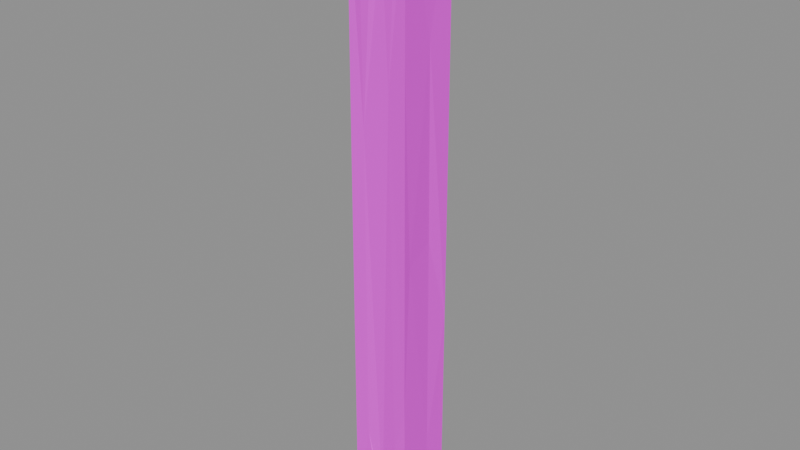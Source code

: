 # Source: wall.wood.corner.blend  (saved by Blender 5.2.45; exported with 4.5.12 LTS)
import bpy
from mathutils import Matrix  # noqa: F401  (used for matrix-valued properties, if any)

bpy.ops.wm.read_factory_settings(use_empty=True)
scene = bpy.context.scene
scene.name = 'Scene'

# ---- images (referenced by path relative to the original .blend; pixels are not part of the script)
import os
ASSET_DIR = os.environ.get("B2B_ASSET_DIR", "")  # directory of the original .blend (textures are referenced by path, not embedded)
HERE = os.path.dirname(os.path.abspath(__file__))  # packed textures are extracted next to this script under _unpacked/

def load_image(name, relpath, width, height, colorspace="sRGB"):
    """Load a texture the original file referenced (path relative to the .blend, or extracted next to this script)."""
    p = next((c for c in (os.path.join(HERE, relpath), os.path.join(ASSET_DIR, relpath)) if relpath and os.path.exists(c)), "")
    if p:
        img = bpy.data.images.load(p, check_existing=True)
        img.name = name
    else:  # same state as the original file: an image datablock whose file is absent (Cycles renders it pink)
        img = bpy.data.images.new(name, width, height)
        img.source = "FILE"
        img.filepath = "//" + (relpath or name)
    img.colorspace_settings.name = colorspace
    return img
img_palette_png = load_image('palette.png', 'palette.png', 1024, 1024, 'sRGB')

# ---- materials (node trees are filled in below, after node groups)
mat_palette = bpy.data.materials.new('palette')

# ---- material node trees
mat_palette.use_nodes = True; mat_palette.node_tree.nodes.clear()
_N = mat_palette.node_tree.nodes; _L = mat_palette.node_tree.links
n0 = _N.new('ShaderNodeBsdfPrincipled'); n0.name = 'Principled BSDF'; n0.location = (-200, 100)
n0.inputs[2].default_value = 0.9
n0.inputs[10].default_value = 0.005
n1 = _N.new('ShaderNodeOutputMaterial'); n1.name = 'Material Output'; n1.location = (200, 100)
n2 = _N.new('ShaderNodeTexImage'); n2.name = 'Image Texture'; n2.location = (0, 0)
n2.image = img_palette_png
n2.interpolation = 'Closest'
_L.new(n0.outputs[0], n1.inputs[0])
_L.new(n2.outputs[0], n0.inputs[0])
n1.is_active_output = True

# ---- meshes
me_corner = bpy.data.meshes.new('corner')
me_corner.from_pydata([(-0.1489, -0.1492, 0.3516), (-0.07489, -0.1446, 0.4151), (-0.1451, 0.01492, 0.788), (-0.1465, -0.1464, 2.033), (-0.07918, -0.1416, 1.972), (-0.1432, 0.02243, 2.469), (-0.1481, -0.1399, 2.992), (-0.08649, -0.1478, 3.0), (-0.1408, -0.02201, 2.985), (0.003949, 0.08389, 2.99), (-0.1483, 0.146, 2.366), (-0.1493, 0.1464, 0.6138), (0.003497, 0.1416, 0.4546), (-0.08305, 0.142, 2.272), (-0.1482, 0.1459, 2.997), (-0.1065, 0.147, 3.0), (0.003367, -0.09132, 2.995), (0.0008441, 0.1358, 2.398), (-0.01929, 0.149, 2.983), (-0.0001034, -0.1332, 0.04576), (0.05395, -0.1389, 2.166), (0.003869, -0.1403, 2.65), (-0.008076, -0.1497, 2.981), (0.07917, 0.1426, 2.386), (0.01585, -0.1401, 2.999), (0.08474, -0.143, 0.3729), (0.01469, 0.15, 2.998), (0.07678, 0.1484, 3.0), (0.1099, -0.09688, 3.0), (0.1094, -0.1476, 3.0), (0.1464, -0.0001739, 2.976), (0.1435, 0.03117, 0.3561), (0.1408, 0.01966, 2.373), (0.1433, -0.1056, 1.378), (0.1326, 0.03891, 1.447), (0.1498, -0.1478, 0.6193), (0.1487, -0.148, 2.324), (0.1481, -0.1463, 2.998), (0.1477, 0.1464, 1.014), (0.1475, 0.146, 2.565), (0.1481, 0.146, 3.0), (-0.1354, -0.1491, 5.96e-08), (-0.004034, -0.1469, 5.96e-08), (-0.15, -0.15, 5.96e-08), (-0.1497, -0.1312, 5.96e-08), (-0.1481, -0.02238, 5.96e-08), (-0.1494, 0.1316, 5.96e-08), (-0.1498, 0.1466, 5.96e-08), (-0.05135, 0.145, 5.96e-08), (-0.02808, 0.1442, 5.96e-08), (0.004885, -0.1367, 5.96e-08), (0.03857, -0.1464, 5.96e-08), (0.07506, 0.1464, 5.96e-08), (0.1263, 0.1435, 5.96e-08), (0.1353, -0.1395, 5.96e-08), (0.15, -0.1398, 5.96e-08), (0.1459, 0.02224, 5.96e-08), (0.1473, 0.1231, 5.96e-08), (0.1481, 0.1441, 5.96e-08), (0.1485, -0.09889, 5.96e-08)], [], [(49, 52, 56), (59, 51, 56), (54, 51, 59), (51, 50, 56), (50, 42, 44), (41, 43, 44), (42, 41, 44), (44, 45, 50), (46, 47, 48), (45, 46, 48), (50, 45, 49), (53, 58, 57), (59, 55, 54), (56, 50, 49), (57, 56, 52), (57, 52, 53), (45, 48, 49), (0, 2, 44), (46, 2, 11), (59, 31, 35), (31, 57, 58), (25, 54, 55), (38, 58, 53), (12, 49, 48), (19, 50, 51), (19, 1, 42), (0, 43, 41), (41, 42, 1), (0, 44, 43), (44, 2, 45), (0, 1, 3), (0, 3, 2), (3, 1, 4), (3, 5, 2), (3, 6, 5), (3, 4, 6), (7, 8, 6), (5, 6, 8), (45, 2, 46), (46, 11, 47), (47, 11, 48), (11, 13, 12), (11, 2, 10), (11, 10, 13), (5, 10, 2), (8, 15, 14), (8, 9, 15), (5, 14, 10), (10, 14, 13), (5, 8, 14), (13, 14, 15), (6, 4, 7), (7, 16, 8), (8, 16, 9), (9, 18, 15), (15, 18, 13), (1, 19, 4), (13, 17, 12), (19, 42, 50), (4, 21, 22), (21, 16, 22), (7, 4, 22), (7, 22, 16), (13, 18, 17), (17, 18, 9), (4, 20, 21), (19, 20, 4), (21, 24, 16), (21, 20, 24), (9, 26, 17), (17, 26, 23), (26, 9, 27), (26, 27, 23), (24, 28, 16), (49, 12, 52), (24, 20, 29), (24, 29, 28), (12, 17, 23), (16, 30, 9), (25, 20, 19), (16, 28, 30), (33, 34, 32), (33, 31, 34), (52, 12, 53), (51, 54, 25), (31, 33, 35), (25, 35, 20), (35, 36, 20), (35, 33, 36), (36, 33, 32), (29, 20, 37), (29, 37, 28), (20, 36, 37), (36, 32, 37), (37, 32, 30), (37, 30, 28), (56, 57, 31), (31, 38, 34), (12, 23, 38), (34, 38, 32), (23, 39, 38), (38, 39, 32), (30, 40, 9), (32, 40, 30), (9, 40, 27), (32, 39, 40), (23, 40, 39), (23, 27, 40), (59, 35, 55), (59, 56, 31), (31, 58, 38), (25, 55, 35), (38, 53, 12), (19, 51, 25), (12, 48, 11), (0, 41, 1)])
_uv = me_corner.uv_layers.new(name='UVMap')
_uv.uv.foreach_set('vector', [0.6875, 0.7222, 0.6875, 0.7222, 0.6875, 0.7222, 0.6875, 0.7222, 0.6875, 0.7222, 0.6875, 0.7222, 0.6875, 0.7222, 0.6875, 0.7222, 0.6875, 0.7222, 0.6875, 0.7222, 0.6875, 0.7222, 0.6875, 0.7222, 0.3125, 0.7222, 0.3125, 0.7222, 0.3125, 0.7222, 0.3125, 0.7222, 0.3125, 0.7222, 0.3125, 0.7222, 0.3125, 0.7222, 0.3125, 0.7222, 0.3125, 0.7222, 0.3125, 0.7222, 0.3125, 0.7222, 0.3125, 0.7222, 0.5625, 0.7222, 0.5625, 0.7222, 0.5625, 0.7222, 0.5625, 0.7222, 0.5625, 0.7222, 0.5625, 0.7222, 0.3125, 0.7222, 0.3125, 0.7222, 0.3125, 0.7222, 0.6875, 0.7222, 0.6875, 0.7222, 0.6875, 0.7222, 0.6875, 0.7222, 0.6875, 0.7222, 0.6875, 0.7222, 0.6875, 0.7222, 0.6875, 0.7222, 0.6875, 0.7222, 0.6875, 0.7222, 0.6875, 0.7222, 0.6875, 0.7222, 0.6875, 0.7222, 0.6875, 0.7222, 0.6875, 0.7222, 0.5625, 0.7222, 0.5625, 0.7222, 0.5625, 0.7222, 0.3125, 0.7222, 0.3125, 0.7222, 0.3125, 0.7222, 0.6875, 0.7222, 0.6875, 0.7222, 0.6875, 0.7222, 0.3125, 0.7222, 0.3125, 0.7222, 0.3125, 0.7222, 0.6875, 0.7222, 0.6875, 0.7222, 0.6875, 0.7222, 0.6875, 0.7222, 0.6875, 0.7222, 0.6875, 0.7222, 0.6875, 0.7222, 0.6875, 0.7222, 0.6875, 0.7222, 0.5625, 0.7222, 0.5625, 0.7222, 0.5625, 0.7222, 0.6875, 0.7222, 0.6875, 0.7222, 0.6875, 0.7222, 0.3125, 0.7222, 0.3125, 0.7222, 0.3125, 0.7222, 0.3125, 0.7222, 0.3125, 0.7222, 0.3125, 0.7222, 0.3125, 0.7222, 0.3125, 0.7222, 0.3125, 0.7222, 0.3125, 0.7222, 0.3125, 0.7222, 0.3125, 0.7222, 0.3125, 0.7222, 0.3125, 0.7222, 0.3125, 0.7222, 0.3125, 0.7222, 0.3125, 0.7222, 0.3125, 0.7222, 0.3125, 0.7222, 0.3125, 0.7222, 0.3125, 0.7222, 0.4375, 0.7222, 0.4375, 0.7222, 0.4375, 0.7222, 0.4375, 0.7222, 0.4375, 0.7222, 0.4375, 0.7222, 0.5625, 0.7222, 0.5625, 0.7222, 0.5625, 0.7222, 0.4375, 0.7222, 0.4375, 0.7222, 0.4375, 0.7222, 0.3125, 0.7222, 0.3125, 0.7222, 0.3125, 0.7222, 0.3125, 0.7222, 0.3125, 0.7222, 0.3125, 0.7222, 0.5625, 0.7222, 0.5625, 0.7222, 0.5625, 0.7222, 0.5625, 0.7222, 0.5625, 0.7222, 0.5625, 0.7222, 0.5625, 0.7222, 0.5625, 0.7222, 0.5625, 0.7222, 0.3125, 0.7222, 0.3125, 0.7222, 0.3125, 0.7222, 0.3125, 0.7222, 0.3125, 0.7222, 0.3125, 0.7222, 0.3125, 0.7222, 0.3125, 0.7222, 0.3125, 0.7222, 0.4375, 0.7222, 0.4375, 0.7222, 0.4375, 0.7222, 0.3125, 0.7222, 0.3125, 0.7222, 0.3125, 0.7222, 0.3125, 0.7222, 0.3125, 0.7222, 0.3125, 0.7222, 0.4375, 0.7222, 0.4375, 0.7222, 0.4375, 0.7222, 0.4375, 0.7222, 0.4375, 0.7222, 0.4375, 0.7222, 0.5625, 0.7222, 0.5625, 0.7222, 0.5625, 0.7222, 0.5625, 0.7222, 0.5625, 0.7222, 0.5625, 0.7222, 0.5625, 0.7222, 0.5625, 0.7222, 0.5625, 0.7222, 0.3125, 0.7222, 0.3125, 0.7222, 0.3125, 0.7222, 0.3125, 0.7222, 0.3125, 0.7222, 0.3125, 0.7222, 0.3125, 0.7222, 0.3125, 0.7222, 0.3125, 0.7222, 0.5625, 0.7222, 0.5625, 0.7222, 0.5625, 0.7222, 0.4375, 0.7222, 0.4375, 0.7222, 0.4375, 0.7222, 0.3125, 0.7222, 0.3125, 0.7222, 0.3125, 0.7222, 0.6875, 0.7222, 0.6875, 0.7222, 0.6875, 0.7222, 0.5625, 0.7222, 0.5625, 0.7222, 0.5625, 0.7222, 0.3125, 0.7222, 0.3125, 0.7222, 0.3125, 0.7222, 0.5625, 0.7222, 0.5625, 0.7222, 0.5625, 0.7222, 0.3125, 0.7222, 0.3125, 0.7222, 0.3125, 0.7222, 0.4375, 0.7222, 0.4375, 0.7222, 0.4375, 0.7222, 0.5625, 0.7222, 0.5625, 0.7222, 0.5625, 0.7222, 0.4375, 0.7222, 0.4375, 0.7222, 0.4375, 0.7222, 0.4375, 0.7222, 0.4375, 0.7222, 0.4375, 0.7222, 0.6875, 0.7222, 0.6875, 0.7222, 0.6875, 0.7222, 0.3125, 0.7222, 0.3125, 0.7222, 0.3125, 0.7222, 0.4375, 0.7222, 0.4375, 0.7222, 0.4375, 0.7222, 0.3125, 0.7222, 0.3125, 0.7222, 0.3125, 0.7222, 0.3125, 0.7222, 0.3125, 0.7222, 0.3125, 0.7222, 0.4375, 0.7222, 0.4375, 0.7222, 0.4375, 0.7222, 0.3125, 0.7222, 0.3125, 0.7222, 0.3125, 0.7222, 0.6875, 0.7222, 0.6875, 0.7222, 0.6875, 0.7222, 0.6875, 0.7222, 0.6875, 0.7222, 0.6875, 0.7222, 0.3125, 0.7222, 0.3125, 0.7222, 0.3125, 0.7222, 0.4375, 0.7222, 0.4375, 0.7222, 0.4375, 0.7222, 0.3125, 0.7222, 0.3125, 0.7222, 0.3125, 0.7222, 0.3125, 0.7222, 0.3125, 0.7222, 0.3125, 0.7222, 0.3125, 0.7222, 0.3125, 0.7222, 0.3125, 0.7222, 0.4375, 0.7222, 0.4375, 0.7222, 0.4375, 0.7222, 0.5625, 0.7222, 0.5625, 0.7222, 0.5625, 0.7222, 0.6875, 0.7222, 0.6875, 0.7222, 0.6875, 0.7222, 0.6875, 0.7222, 0.6875, 0.7222, 0.6875, 0.7222, 0.3125, 0.7222, 0.3125, 0.7222, 0.3125, 0.7222, 0.5625, 0.7222, 0.5625, 0.7222, 0.5625, 0.7222, 0.4375, 0.7222, 0.4375, 0.7222, 0.4375, 0.7222, 0.3125, 0.7222, 0.3125, 0.7222, 0.3125, 0.7222, 0.3125, 0.7222, 0.3125, 0.7222, 0.3125, 0.7222, 0.6875, 0.7222, 0.6875, 0.7222, 0.6875, 0.7222, 0.3125, 0.7222, 0.3125, 0.7222, 0.3125, 0.7222, 0.3125, 0.7222, 0.3125, 0.7222, 0.3125, 0.7222, 0.3125, 0.7222, 0.3125, 0.7222, 0.3125, 0.7222, 0.6875, 0.7222, 0.6875, 0.7222, 0.6875, 0.7222, 0.3125, 0.7222, 0.3125, 0.7222, 0.3125, 0.7222, 0.6875, 0.7222, 0.6875, 0.7222, 0.6875, 0.7222, 0.5625, 0.7222, 0.5625, 0.7222, 0.5625, 0.7222, 0.3125, 0.7222, 0.3125, 0.7222, 0.3125, 0.7222, 0.4375, 0.7222, 0.4375, 0.7222, 0.4375, 0.7222, 0.4375, 0.7222, 0.4375, 0.7222, 0.4375, 0.7222, 0.4375, 0.7222, 0.4375, 0.7222, 0.4375, 0.7222, 0.3125, 0.7222, 0.3125, 0.7222, 0.3125, 0.7222, 0.4375, 0.7222, 0.4375, 0.7222, 0.4375, 0.7222, 0.3125, 0.7222, 0.3125, 0.7222, 0.3125, 0.7222, 0.3125, 0.7222, 0.3125, 0.7222, 0.3125, 0.7222, 0.3125, 0.7222, 0.3125, 0.7222, 0.3125, 0.7222, 0.4375, 0.7222, 0.4375, 0.7222, 0.4375, 0.7222, 0.6875, 0.7222, 0.6875, 0.7222, 0.6875, 0.7222, 0.6875, 0.7222, 0.6875, 0.7222, 0.6875, 0.7222, 0.6875, 0.7222, 0.6875, 0.7222, 0.6875, 0.7222, 0.3125, 0.7222, 0.3125, 0.7222, 0.3125, 0.7222, 0.6875, 0.7222, 0.6875, 0.7222, 0.6875, 0.7222, 0.6875, 0.7222, 0.6875, 0.7222, 0.6875, 0.7222, 0.6875, 0.7222, 0.6875, 0.7222, 0.6875, 0.7222, 0.3125, 0.7222, 0.3125, 0.7222, 0.3125, 0.7222])
me_corner.materials.append(mat_palette)
me_corner.update()

# ---- objects
ob_corner = bpy.data.objects.new('corner', me_corner)

# ---- transforms, parenting, visibility, modifiers, constraints
ob_corner.location = (0.0, -0.0, 0.0)

# ---- collection membership
scene.collection.objects.link(ob_corner)

# ---- scene / render settings (as saved in the file)
scene.frame_start = 1; scene.frame_end = 250; scene.frame_set(1)
scene.render.engine = 'BLENDER_EEVEE_NEXT'
scene.render.bake_bias = 0.0
scene.render.bake_samples = 0
scene.render.compositor_device = 'GPU'
scene.eevee.use_volume_custom_range = False
scene.eevee.fast_gi_thickness_near = 0.1
scene.eevee.fast_gi_thickness_far = 0.0
scene.eevee.ray_tracing_options.screen_trace_thickness = 0.1
bpy.context.view_layer.update()

# ---- added for rendering (the .blend has no active camera and no usable light): camera, sun + grey world if the file has none
cam_auto = bpy.data.cameras.new('AutoCamera')
cam_auto.lens = 50.0
cam_auto.sensor_width = 36.0
cam_auto.clip_end = 1000.0
ob_auto_camera = bpy.data.objects.new('AutoCamera', cam_auto)
scene.collection.objects.link(ob_auto_camera)
ob_auto_camera.location = (2.80329, -3.36395, 3.74263)
ob_auto_camera.rotation_euler = (1.09748, -7.21219e-08, 0.694738)
scene.camera = ob_auto_camera
light_auto_sun = bpy.data.lights.new('AutoSun', 'SUN')
light_auto_sun.energy = 3.0
light_auto_sun.angle = 0.0523599
ob_auto_sun = bpy.data.objects.new('AutoSun', light_auto_sun)
scene.collection.objects.link(ob_auto_sun)
ob_auto_sun.rotation_euler = (0.872665, 0.174533, 0.523599)
if scene.world is None:
    world_auto = bpy.data.worlds.new('AutoWorld')
    world_auto.color = (0.3, 0.3, 0.3)
    scene.world = world_auto
bpy.context.view_layer.update()
